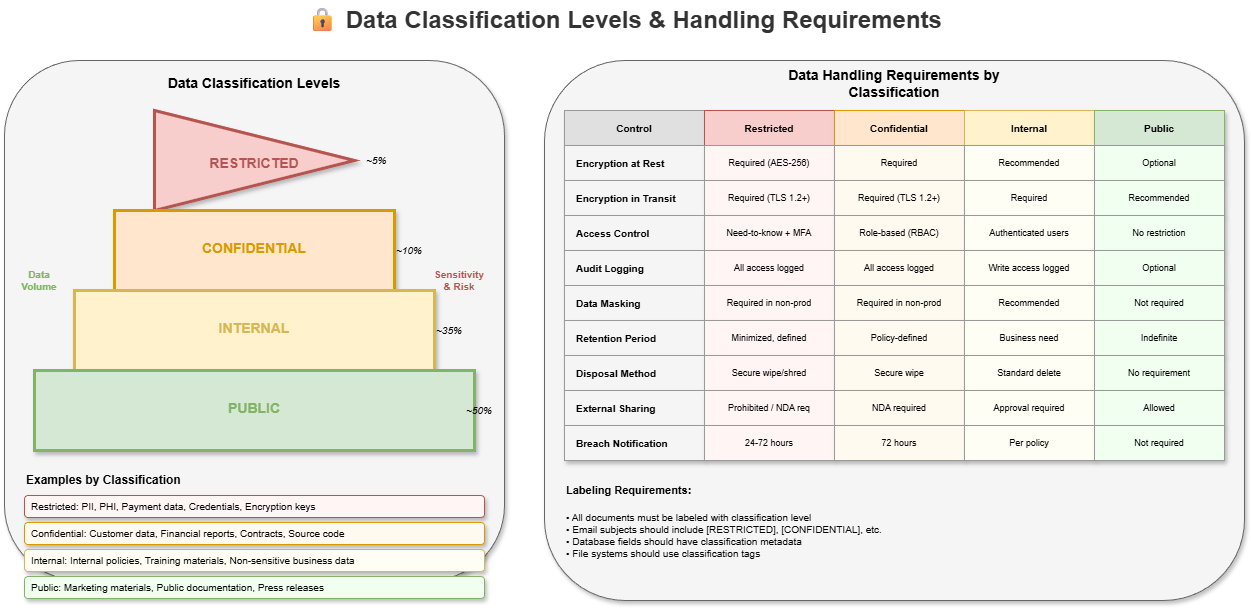

The diagram above was exported from draw.io. Its source (the exported page's mxGraphModel, read from the mxfile embedded in the PNG):
<mxGraphModel dx="1126" dy="466" grid="1" gridSize="10" guides="1" tooltips="1" connect="1" arrows="1" fold="1" page="1" pageScale="1" pageWidth="1400" pageHeight="900" math="0" shadow="0">
  <root>
    <mxCell id="0" />
    <mxCell id="1" parent="0" />
    <mxCell id="title" value="🔒 Data Classification Levels &amp; Handling Requirements" style="text;html=1;strokeColor=none;fillColor=none;align=center;verticalAlign=middle;whiteSpace=wrap;rounded=0;fontSize=24;fontStyle=1;fontColor=#333333;" parent="1" vertex="1">
      <mxGeometry x="350" y="20" width="700" height="40" as="geometry" />
    </mxCell>
    <mxCell id="pyramid-bg" value="" style="rounded=1;whiteSpace=wrap;html=1;fillColor=#f5f5f5;strokeColor=#666666;strokeWidth=1;shadow=1;" parent="1" vertex="1">
      <mxGeometry x="80" y="80" width="500" height="520" as="geometry" />
    </mxCell>
    <mxCell id="pyramid-title" value="Data Classification Levels" style="text;html=1;strokeColor=none;fillColor=none;align=center;verticalAlign=middle;whiteSpace=wrap;rounded=0;fontSize=14;fontStyle=1;" parent="1" vertex="1">
      <mxGeometry x="200" y="90" width="260" height="25" as="geometry" />
    </mxCell>
    <mxCell id="restricted" value="" style="triangle;whiteSpace=wrap;html=1;fillColor=#f8cecc;strokeColor=#b85450;strokeWidth=3;rotation=0;shadow=1;" parent="1" vertex="1">
      <mxGeometry x="230" y="130" width="200" height="100" as="geometry" />
    </mxCell>
    <mxCell id="restricted-label" value="RESTRICTED" style="text;html=1;strokeColor=none;fillColor=none;align=center;verticalAlign=middle;whiteSpace=wrap;rounded=0;fontSize=14;fontStyle=1;fontColor=#b85450;" parent="1" vertex="1">
      <mxGeometry x="270" y="170" width="120" height="25" as="geometry" />
    </mxCell>
    <mxCell id="confidential" value="" style="trapezoid;whiteSpace=wrap;html=1;fillColor=#ffe6cc;strokeColor=#d79b00;strokeWidth=3;size=30;shadow=1;" parent="1" vertex="1">
      <mxGeometry x="190" y="230" width="280" height="80" as="geometry" />
    </mxCell>
    <mxCell id="confidential-label" value="CONFIDENTIAL" style="text;html=1;strokeColor=none;fillColor=none;align=center;verticalAlign=middle;whiteSpace=wrap;rounded=0;fontSize=14;fontStyle=1;fontColor=#d79b00;" parent="1" vertex="1">
      <mxGeometry x="260" y="255" width="140" height="25" as="geometry" />
    </mxCell>
    <mxCell id="internal" value="" style="trapezoid;whiteSpace=wrap;html=1;fillColor=#fff2cc;strokeColor=#d6b656;strokeWidth=3;size=30;shadow=1;" parent="1" vertex="1">
      <mxGeometry x="150" y="310" width="360" height="80" as="geometry" />
    </mxCell>
    <mxCell id="internal-label" value="INTERNAL" style="text;html=1;strokeColor=none;fillColor=none;align=center;verticalAlign=middle;whiteSpace=wrap;rounded=0;fontSize=14;fontStyle=1;fontColor=#d6b656;" parent="1" vertex="1">
      <mxGeometry x="280" y="335" width="100" height="25" as="geometry" />
    </mxCell>
    <mxCell id="public" value="" style="trapezoid;whiteSpace=wrap;html=1;fillColor=#d5e8d4;strokeColor=#82b366;strokeWidth=3;size=30;shadow=1;" parent="1" vertex="1">
      <mxGeometry x="110" y="390" width="440" height="80" as="geometry" />
    </mxCell>
    <mxCell id="public-label" value="PUBLIC" style="text;html=1;strokeColor=none;fillColor=none;align=center;verticalAlign=middle;whiteSpace=wrap;rounded=0;fontSize=14;fontStyle=1;fontColor=#82b366;" parent="1" vertex="1">
      <mxGeometry x="290" y="415" width="80" height="25" as="geometry" />
    </mxCell>
    <mxCell id="risk-arrow" value="" style="shape=flexArrow;endArrow=classic;html=1;strokeWidth=2;fillColor=#f8cecc;strokeColor=#b85450;shadow=1;curved=1;flowAnimation=1;jumpStyle=arc" parent="1" vertex="1">
      <mxGeometry x="520" y="200" width="30" height="200" as="geometry">
        <mxPoint x="520" y="400" as="sourcePoint" />
        <mxPoint x="520" y="200" as="targetPoint" />
      </mxGeometry>
    </mxCell>
    <mxCell id="risk-label" value="Sensitivity&#10;&amp; Risk" style="text;html=1;strokeColor=none;fillColor=none;align=center;verticalAlign=middle;whiteSpace=wrap;rounded=0;fontSize=10;fontStyle=1;fontColor=#b85450;" parent="1" vertex="1">
      <mxGeometry x="505" y="280" width="60" height="40" as="geometry" />
    </mxCell>
    <mxCell id="volume-arrow" value="" style="shape=flexArrow;endArrow=classic;html=1;strokeWidth=2;fillColor=#d5e8d4;strokeColor=#82b366;shadow=1;curved=1;flowAnimation=1;jumpStyle=arc" parent="1" vertex="1">
      <mxGeometry x="100" y="200" width="30" height="200" as="geometry">
        <mxPoint x="100" y="200" as="sourcePoint" />
        <mxPoint x="100" y="400" as="targetPoint" />
      </mxGeometry>
    </mxCell>
    <mxCell id="volume-label" value="Data&#10;Volume" style="text;html=1;strokeColor=none;fillColor=none;align=center;verticalAlign=middle;whiteSpace=wrap;rounded=0;fontSize=10;fontStyle=1;fontColor=#82b366;" parent="1" vertex="1">
      <mxGeometry x="90" y="280" width="50" height="40" as="geometry" />
    </mxCell>
    <mxCell id="perc1" value="~5%" style="text;html=1;strokeColor=none;fillColor=none;align=left;verticalAlign=middle;whiteSpace=wrap;rounded=0;fontSize=10;fontStyle=2;" parent="1" vertex="1">
      <mxGeometry x="440" y="170" width="40" height="20" as="geometry" />
    </mxCell>
    <mxCell id="perc2" value="~10%" style="text;html=1;strokeColor=none;fillColor=none;align=left;verticalAlign=middle;whiteSpace=wrap;rounded=0;fontSize=10;fontStyle=2;" parent="1" vertex="1">
      <mxGeometry x="470" y="260" width="40" height="20" as="geometry" />
    </mxCell>
    <mxCell id="perc3" value="~35%" style="text;html=1;strokeColor=none;fillColor=none;align=left;verticalAlign=middle;whiteSpace=wrap;rounded=0;fontSize=10;fontStyle=2;" parent="1" vertex="1">
      <mxGeometry x="510" y="340" width="40" height="20" as="geometry" />
    </mxCell>
    <mxCell id="perc4" value="~50%" style="text;html=1;strokeColor=none;fillColor=none;align=left;verticalAlign=middle;whiteSpace=wrap;rounded=0;fontSize=10;fontStyle=2;" parent="1" vertex="1">
      <mxGeometry x="540" y="420" width="40" height="20" as="geometry" />
    </mxCell>
    <mxCell id="examples-title" value="Examples by Classification" style="text;html=1;strokeColor=none;fillColor=none;align=left;verticalAlign=middle;whiteSpace=wrap;rounded=0;fontSize=12;fontStyle=1;" parent="1" vertex="1">
      <mxGeometry x="100" y="490" width="200" height="20" as="geometry" />
    </mxCell>
    <mxCell id="ex-restricted" value="Restricted: PII, PHI, Payment data, Credentials, Encryption keys" style="text;html=1;strokeColor=#b85450;fillColor=#fff5f5;align=left;verticalAlign=middle;whiteSpace=wrap;rounded=1;fontSize=10;spacingLeft=5;shadow=1;" parent="1" vertex="1">
      <mxGeometry x="100" y="515" width="460" height="22" as="geometry" />
    </mxCell>
    <mxCell id="ex-confidential" value="Confidential: Customer data, Financial reports, Contracts, Source code" style="text;html=1;strokeColor=#d79b00;fillColor=#fffaf0;align=left;verticalAlign=middle;whiteSpace=wrap;rounded=1;fontSize=10;spacingLeft=5;shadow=1;" parent="1" vertex="1">
      <mxGeometry x="100" y="542" width="460" height="22" as="geometry" />
    </mxCell>
    <mxCell id="ex-internal" value="Internal: Internal policies, Training materials, Non-sensitive business data" style="text;html=1;strokeColor=#d6b656;fillColor=#fffef5;align=left;verticalAlign=middle;whiteSpace=wrap;rounded=1;fontSize=10;spacingLeft=5;shadow=1;" parent="1" vertex="1">
      <mxGeometry x="100" y="569" width="460" height="22" as="geometry" />
    </mxCell>
    <mxCell id="ex-public" value="Public: Marketing materials, Public documentation, Press releases" style="text;html=1;strokeColor=#82b366;fillColor=#f0fff0;align=left;verticalAlign=middle;whiteSpace=wrap;rounded=1;fontSize=10;spacingLeft=5;shadow=1;" parent="1" vertex="1">
      <mxGeometry x="100" y="596" width="460" height="22" as="geometry" />
    </mxCell>
    <mxCell id="table-bg" value="" style="rounded=1;whiteSpace=wrap;html=1;fillColor=#f5f5f5;strokeColor=#666666;strokeWidth=1;shadow=1;" parent="1" vertex="1">
      <mxGeometry x="620" y="80" width="700" height="540" as="geometry" />
    </mxCell>
    <mxCell id="table-title" value="Data Handling Requirements by Classification" style="text;html=1;strokeColor=none;fillColor=none;align=center;verticalAlign=middle;whiteSpace=wrap;rounded=0;fontSize=14;fontStyle=1;" parent="1" vertex="1">
      <mxGeometry x="820" y="90" width="300" height="25" as="geometry" />
    </mxCell>
    <mxCell id="th-control" value="Control" style="rounded=0;whiteSpace=wrap;html=1;fillColor=#e0e0e0;strokeColor=#999999;fontSize=10;fontStyle=1;shadow=1;" parent="1" vertex="1">
      <mxGeometry x="640" y="130" width="140" height="35" as="geometry" />
    </mxCell>
    <mxCell id="th-restricted" value="Restricted" style="rounded=0;whiteSpace=wrap;html=1;fillColor=#f8cecc;strokeColor=#b85450;fontSize=10;fontStyle=1;shadow=1;" parent="1" vertex="1">
      <mxGeometry x="780" y="130" width="130" height="35" as="geometry" />
    </mxCell>
    <mxCell id="th-confidential" value="Confidential" style="rounded=0;whiteSpace=wrap;html=1;fillColor=#ffe6cc;strokeColor=#d79b00;fontSize=10;fontStyle=1;shadow=1;" parent="1" vertex="1">
      <mxGeometry x="910" y="130" width="130" height="35" as="geometry" />
    </mxCell>
    <mxCell id="th-internal" value="Internal" style="rounded=0;whiteSpace=wrap;html=1;fillColor=#fff2cc;strokeColor=#d6b656;fontSize=10;fontStyle=1;shadow=1;" parent="1" vertex="1">
      <mxGeometry x="1040" y="130" width="130" height="35" as="geometry" />
    </mxCell>
    <mxCell id="th-public" value="Public" style="rounded=0;whiteSpace=wrap;html=1;fillColor=#d5e8d4;strokeColor=#82b366;fontSize=10;fontStyle=1;shadow=1;" parent="1" vertex="1">
      <mxGeometry x="1170" y="130" width="130" height="35" as="geometry" />
    </mxCell>
    <mxCell id="r1-label" value="Encryption at Rest" style="rounded=0;whiteSpace=wrap;html=1;fillColor=#f5f5f5;strokeColor=#999999;fontSize=10;fontStyle=1;align=left;spacingLeft=10;shadow=1;" parent="1" vertex="1">
      <mxGeometry x="640" y="165" width="140" height="35" as="geometry" />
    </mxCell>
    <mxCell id="r1-c1" value="Required (AES-256)" style="rounded=0;whiteSpace=wrap;html=1;fillColor=#fff5f5;strokeColor=#999999;fontSize=9;shadow=1;" parent="1" vertex="1">
      <mxGeometry x="780" y="165" width="130" height="35" as="geometry" />
    </mxCell>
    <mxCell id="r1-c2" value="Required" style="rounded=0;whiteSpace=wrap;html=1;fillColor=#fffaf0;strokeColor=#999999;fontSize=9;shadow=1;" parent="1" vertex="1">
      <mxGeometry x="910" y="165" width="130" height="35" as="geometry" />
    </mxCell>
    <mxCell id="r1-c3" value="Recommended" style="rounded=0;whiteSpace=wrap;html=1;fillColor=#fffef5;strokeColor=#999999;fontSize=9;shadow=1;" parent="1" vertex="1">
      <mxGeometry x="1040" y="165" width="130" height="35" as="geometry" />
    </mxCell>
    <mxCell id="r1-c4" value="Optional" style="rounded=0;whiteSpace=wrap;html=1;fillColor=#f0fff0;strokeColor=#999999;fontSize=9;shadow=1;" parent="1" vertex="1">
      <mxGeometry x="1170" y="165" width="130" height="35" as="geometry" />
    </mxCell>
    <mxCell id="r2-label" value="Encryption in Transit" style="rounded=0;whiteSpace=wrap;html=1;fillColor=#f5f5f5;strokeColor=#999999;fontSize=10;fontStyle=1;align=left;spacingLeft=10;shadow=1;" parent="1" vertex="1">
      <mxGeometry x="640" y="200" width="140" height="35" as="geometry" />
    </mxCell>
    <mxCell id="r2-c1" value="Required (TLS 1.2+)" style="rounded=0;whiteSpace=wrap;html=1;fillColor=#fff5f5;strokeColor=#999999;fontSize=9;shadow=1;" parent="1" vertex="1">
      <mxGeometry x="780" y="200" width="130" height="35" as="geometry" />
    </mxCell>
    <mxCell id="r2-c2" value="Required (TLS 1.2+)" style="rounded=0;whiteSpace=wrap;html=1;fillColor=#fffaf0;strokeColor=#999999;fontSize=9;shadow=1;" parent="1" vertex="1">
      <mxGeometry x="910" y="200" width="130" height="35" as="geometry" />
    </mxCell>
    <mxCell id="r2-c3" value="Required" style="rounded=0;whiteSpace=wrap;html=1;fillColor=#fffef5;strokeColor=#999999;fontSize=9;shadow=1;" parent="1" vertex="1">
      <mxGeometry x="1040" y="200" width="130" height="35" as="geometry" />
    </mxCell>
    <mxCell id="r2-c4" value="Recommended" style="rounded=0;whiteSpace=wrap;html=1;fillColor=#f0fff0;strokeColor=#999999;fontSize=9;shadow=1;" parent="1" vertex="1">
      <mxGeometry x="1170" y="200" width="130" height="35" as="geometry" />
    </mxCell>
    <mxCell id="r3-label" value="Access Control" style="rounded=0;whiteSpace=wrap;html=1;fillColor=#f5f5f5;strokeColor=#999999;fontSize=10;fontStyle=1;align=left;spacingLeft=10;shadow=1;" parent="1" vertex="1">
      <mxGeometry x="640" y="235" width="140" height="35" as="geometry" />
    </mxCell>
    <mxCell id="r3-c1" value="Need-to-know + MFA" style="rounded=0;whiteSpace=wrap;html=1;fillColor=#fff5f5;strokeColor=#999999;fontSize=9;shadow=1;" parent="1" vertex="1">
      <mxGeometry x="780" y="235" width="130" height="35" as="geometry" />
    </mxCell>
    <mxCell id="r3-c2" value="Role-based (RBAC)" style="rounded=0;whiteSpace=wrap;html=1;fillColor=#fffaf0;strokeColor=#999999;fontSize=9;shadow=1;" parent="1" vertex="1">
      <mxGeometry x="910" y="235" width="130" height="35" as="geometry" />
    </mxCell>
    <mxCell id="r3-c3" value="Authenticated users" style="rounded=0;whiteSpace=wrap;html=1;fillColor=#fffef5;strokeColor=#999999;fontSize=9;shadow=1;" parent="1" vertex="1">
      <mxGeometry x="1040" y="235" width="130" height="35" as="geometry" />
    </mxCell>
    <mxCell id="r3-c4" value="No restriction" style="rounded=0;whiteSpace=wrap;html=1;fillColor=#f0fff0;strokeColor=#999999;fontSize=9;shadow=1;" parent="1" vertex="1">
      <mxGeometry x="1170" y="235" width="130" height="35" as="geometry" />
    </mxCell>
    <mxCell id="r4-label" value="Audit Logging" style="rounded=0;whiteSpace=wrap;html=1;fillColor=#f5f5f5;strokeColor=#999999;fontSize=10;fontStyle=1;align=left;spacingLeft=10;shadow=1;" parent="1" vertex="1">
      <mxGeometry x="640" y="270" width="140" height="35" as="geometry" />
    </mxCell>
    <mxCell id="r4-c1" value="All access logged" style="rounded=0;whiteSpace=wrap;html=1;fillColor=#fff5f5;strokeColor=#999999;fontSize=9;shadow=1;" parent="1" vertex="1">
      <mxGeometry x="780" y="270" width="130" height="35" as="geometry" />
    </mxCell>
    <mxCell id="r4-c2" value="All access logged" style="rounded=0;whiteSpace=wrap;html=1;fillColor=#fffaf0;strokeColor=#999999;fontSize=9;shadow=1;" parent="1" vertex="1">
      <mxGeometry x="910" y="270" width="130" height="35" as="geometry" />
    </mxCell>
    <mxCell id="r4-c3" value="Write access logged" style="rounded=0;whiteSpace=wrap;html=1;fillColor=#fffef5;strokeColor=#999999;fontSize=9;shadow=1;" parent="1" vertex="1">
      <mxGeometry x="1040" y="270" width="130" height="35" as="geometry" />
    </mxCell>
    <mxCell id="r4-c4" value="Optional" style="rounded=0;whiteSpace=wrap;html=1;fillColor=#f0fff0;strokeColor=#999999;fontSize=9;shadow=1;" parent="1" vertex="1">
      <mxGeometry x="1170" y="270" width="130" height="35" as="geometry" />
    </mxCell>
    <mxCell id="r5-label" value="Data Masking" style="rounded=0;whiteSpace=wrap;html=1;fillColor=#f5f5f5;strokeColor=#999999;fontSize=10;fontStyle=1;align=left;spacingLeft=10;shadow=1;" parent="1" vertex="1">
      <mxGeometry x="640" y="305" width="140" height="35" as="geometry" />
    </mxCell>
    <mxCell id="r5-c1" value="Required in non-prod" style="rounded=0;whiteSpace=wrap;html=1;fillColor=#fff5f5;strokeColor=#999999;fontSize=9;shadow=1;" parent="1" vertex="1">
      <mxGeometry x="780" y="305" width="130" height="35" as="geometry" />
    </mxCell>
    <mxCell id="r5-c2" value="Required in non-prod" style="rounded=0;whiteSpace=wrap;html=1;fillColor=#fffaf0;strokeColor=#999999;fontSize=9;shadow=1;" parent="1" vertex="1">
      <mxGeometry x="910" y="305" width="130" height="35" as="geometry" />
    </mxCell>
    <mxCell id="r5-c3" value="Recommended" style="rounded=0;whiteSpace=wrap;html=1;fillColor=#fffef5;strokeColor=#999999;fontSize=9;shadow=1;" parent="1" vertex="1">
      <mxGeometry x="1040" y="305" width="130" height="35" as="geometry" />
    </mxCell>
    <mxCell id="r5-c4" value="Not required" style="rounded=0;whiteSpace=wrap;html=1;fillColor=#f0fff0;strokeColor=#999999;fontSize=9;shadow=1;" parent="1" vertex="1">
      <mxGeometry x="1170" y="305" width="130" height="35" as="geometry" />
    </mxCell>
    <mxCell id="r6-label" value="Retention Period" style="rounded=0;whiteSpace=wrap;html=1;fillColor=#f5f5f5;strokeColor=#999999;fontSize=10;fontStyle=1;align=left;spacingLeft=10;shadow=1;" parent="1" vertex="1">
      <mxGeometry x="640" y="340" width="140" height="35" as="geometry" />
    </mxCell>
    <mxCell id="r6-c1" value="Minimized, defined" style="rounded=0;whiteSpace=wrap;html=1;fillColor=#fff5f5;strokeColor=#999999;fontSize=9;shadow=1;" parent="1" vertex="1">
      <mxGeometry x="780" y="340" width="130" height="35" as="geometry" />
    </mxCell>
    <mxCell id="r6-c2" value="Policy-defined" style="rounded=0;whiteSpace=wrap;html=1;fillColor=#fffaf0;strokeColor=#999999;fontSize=9;shadow=1;" parent="1" vertex="1">
      <mxGeometry x="910" y="340" width="130" height="35" as="geometry" />
    </mxCell>
    <mxCell id="r6-c3" value="Business need" style="rounded=0;whiteSpace=wrap;html=1;fillColor=#fffef5;strokeColor=#999999;fontSize=9;shadow=1;" parent="1" vertex="1">
      <mxGeometry x="1040" y="340" width="130" height="35" as="geometry" />
    </mxCell>
    <mxCell id="r6-c4" value="Indefinite" style="rounded=0;whiteSpace=wrap;html=1;fillColor=#f0fff0;strokeColor=#999999;fontSize=9;shadow=1;" parent="1" vertex="1">
      <mxGeometry x="1170" y="340" width="130" height="35" as="geometry" />
    </mxCell>
    <mxCell id="r7-label" value="Disposal Method" style="rounded=0;whiteSpace=wrap;html=1;fillColor=#f5f5f5;strokeColor=#999999;fontSize=10;fontStyle=1;align=left;spacingLeft=10;shadow=1;" parent="1" vertex="1">
      <mxGeometry x="640" y="375" width="140" height="35" as="geometry" />
    </mxCell>
    <mxCell id="r7-c1" value="Secure wipe/shred" style="rounded=0;whiteSpace=wrap;html=1;fillColor=#fff5f5;strokeColor=#999999;fontSize=9;shadow=1;" parent="1" vertex="1">
      <mxGeometry x="780" y="375" width="130" height="35" as="geometry" />
    </mxCell>
    <mxCell id="r7-c2" value="Secure wipe" style="rounded=0;whiteSpace=wrap;html=1;fillColor=#fffaf0;strokeColor=#999999;fontSize=9;shadow=1;" parent="1" vertex="1">
      <mxGeometry x="910" y="375" width="130" height="35" as="geometry" />
    </mxCell>
    <mxCell id="r7-c3" value="Standard delete" style="rounded=0;whiteSpace=wrap;html=1;fillColor=#fffef5;strokeColor=#999999;fontSize=9;shadow=1;" parent="1" vertex="1">
      <mxGeometry x="1040" y="375" width="130" height="35" as="geometry" />
    </mxCell>
    <mxCell id="r7-c4" value="No requirement" style="rounded=0;whiteSpace=wrap;html=1;fillColor=#f0fff0;strokeColor=#999999;fontSize=9;shadow=1;" parent="1" vertex="1">
      <mxGeometry x="1170" y="375" width="130" height="35" as="geometry" />
    </mxCell>
    <mxCell id="r8-label" value="External Sharing" style="rounded=0;whiteSpace=wrap;html=1;fillColor=#f5f5f5;strokeColor=#999999;fontSize=10;fontStyle=1;align=left;spacingLeft=10;shadow=1;" parent="1" vertex="1">
      <mxGeometry x="640" y="410" width="140" height="35" as="geometry" />
    </mxCell>
    <mxCell id="r8-c1" value="Prohibited / NDA req" style="rounded=0;whiteSpace=wrap;html=1;fillColor=#fff5f5;strokeColor=#999999;fontSize=9;shadow=1;" parent="1" vertex="1">
      <mxGeometry x="780" y="410" width="130" height="35" as="geometry" />
    </mxCell>
    <mxCell id="r8-c2" value="NDA required" style="rounded=0;whiteSpace=wrap;html=1;fillColor=#fffaf0;strokeColor=#999999;fontSize=9;shadow=1;" parent="1" vertex="1">
      <mxGeometry x="910" y="410" width="130" height="35" as="geometry" />
    </mxCell>
    <mxCell id="r8-c3" value="Approval required" style="rounded=0;whiteSpace=wrap;html=1;fillColor=#fffef5;strokeColor=#999999;fontSize=9;shadow=1;" parent="1" vertex="1">
      <mxGeometry x="1040" y="410" width="130" height="35" as="geometry" />
    </mxCell>
    <mxCell id="r8-c4" value="Allowed" style="rounded=0;whiteSpace=wrap;html=1;fillColor=#f0fff0;strokeColor=#999999;fontSize=9;shadow=1;" parent="1" vertex="1">
      <mxGeometry x="1170" y="410" width="130" height="35" as="geometry" />
    </mxCell>
    <mxCell id="r9-label" value="Breach Notification" style="rounded=0;whiteSpace=wrap;html=1;fillColor=#f5f5f5;strokeColor=#999999;fontSize=10;fontStyle=1;align=left;spacingLeft=10;shadow=1;" parent="1" vertex="1">
      <mxGeometry x="640" y="445" width="140" height="35" as="geometry" />
    </mxCell>
    <mxCell id="r9-c1" value="24-72 hours" style="rounded=0;whiteSpace=wrap;html=1;fillColor=#fff5f5;strokeColor=#999999;fontSize=9;shadow=1;" parent="1" vertex="1">
      <mxGeometry x="780" y="445" width="130" height="35" as="geometry" />
    </mxCell>
    <mxCell id="r9-c2" value="72 hours" style="rounded=0;whiteSpace=wrap;html=1;fillColor=#fffaf0;strokeColor=#999999;fontSize=9;shadow=1;" parent="1" vertex="1">
      <mxGeometry x="910" y="445" width="130" height="35" as="geometry" />
    </mxCell>
    <mxCell id="r9-c3" value="Per policy" style="rounded=0;whiteSpace=wrap;html=1;fillColor=#fffef5;strokeColor=#999999;fontSize=9;shadow=1;" parent="1" vertex="1">
      <mxGeometry x="1040" y="445" width="130" height="35" as="geometry" />
    </mxCell>
    <mxCell id="r9-c4" value="Not required" style="rounded=0;whiteSpace=wrap;html=1;fillColor=#f0fff0;strokeColor=#999999;fontSize=9;shadow=1;" parent="1" vertex="1">
      <mxGeometry x="1170" y="445" width="130" height="35" as="geometry" />
    </mxCell>
    <mxCell id="legend-title" value="Labeling Requirements:" style="text;html=1;strokeColor=none;fillColor=none;align=left;verticalAlign=middle;whiteSpace=wrap;rounded=0;fontSize=11;fontStyle=1;" parent="1" vertex="1">
      <mxGeometry x="640" y="500" width="150" height="20" as="geometry" />
    </mxCell>
    <mxCell id="legend-text" value="• All documents must be labeled with classification level&#10;• Email subjects should include [RESTRICTED], [CONFIDENTIAL], etc.&#10;• Database fields should have classification metadata&#10;• File systems should use classification tags" style="text;html=1;strokeColor=none;fillColor=none;align=left;verticalAlign=top;whiteSpace=wrap;rounded=0;fontSize=10;" parent="1" vertex="1">
      <mxGeometry x="640" y="525" width="650" height="70" as="geometry" />
    </mxCell>
  </root>
</mxGraphModel>